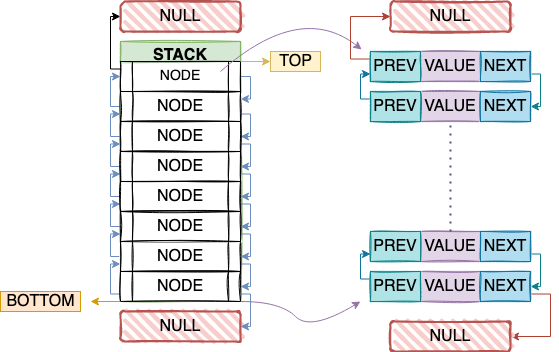

The diagram above was exported from draw.io. Its source (the exported page's mxGraphModel, read from the mxfile embedded in the PNG):
<mxGraphModel dx="827" dy="1140" grid="1" gridSize="10" guides="1" tooltips="1" connect="1" arrows="1" fold="1" page="1" pageScale="1" pageWidth="827" pageHeight="1169" math="0" shadow="0">
  <root>
    <mxCell id="0" />
    <mxCell id="1" parent="0" />
    <mxCell id="wJYBYxIQ4-bGB3c6zvKS-49" value="STACK" style="swimlane;sketch=1;fontSize=16;strokeWidth=0;align=center;fillColor=#d5e8d4;strokeColor=#82b366;" vertex="1" parent="1">
      <mxGeometry x="150" y="80" width="120" height="260" as="geometry" />
    </mxCell>
    <mxCell id="wJYBYxIQ4-bGB3c6zvKS-72" style="edgeStyle=orthogonalEdgeStyle;rounded=0;orthogonalLoop=1;jettySize=auto;html=1;exitX=1;exitY=0.5;exitDx=0;exitDy=0;entryX=1;entryY=0.25;entryDx=0;entryDy=0;fontSize=16;fillColor=#dae8fc;strokeColor=#6c8ebf;" edge="1" parent="wJYBYxIQ4-bGB3c6zvKS-49" source="wJYBYxIQ4-bGB3c6zvKS-50" target="wJYBYxIQ4-bGB3c6zvKS-51">
      <mxGeometry relative="1" as="geometry">
        <Array as="points">
          <mxPoint x="130" y="35" />
          <mxPoint x="130" y="58" />
        </Array>
      </mxGeometry>
    </mxCell>
    <mxCell id="wJYBYxIQ4-bGB3c6zvKS-50" value="NODE" style="shape=process;whiteSpace=wrap;html=1;backgroundOutline=1;sketch=1;fontSize=14;strokeWidth=0;align=center;" vertex="1" parent="wJYBYxIQ4-bGB3c6zvKS-49">
      <mxGeometry y="20" width="120" height="30" as="geometry" />
    </mxCell>
    <mxCell id="wJYBYxIQ4-bGB3c6zvKS-71" style="edgeStyle=orthogonalEdgeStyle;rounded=0;orthogonalLoop=1;jettySize=auto;html=1;exitX=1;exitY=0.75;exitDx=0;exitDy=0;entryX=1;entryY=0.5;entryDx=0;entryDy=0;fontSize=16;fillColor=#dae8fc;strokeColor=#6c8ebf;" edge="1" parent="wJYBYxIQ4-bGB3c6zvKS-49" source="wJYBYxIQ4-bGB3c6zvKS-51" target="wJYBYxIQ4-bGB3c6zvKS-57">
      <mxGeometry relative="1" as="geometry">
        <Array as="points">
          <mxPoint x="130" y="73" />
          <mxPoint x="130" y="95" />
        </Array>
      </mxGeometry>
    </mxCell>
    <mxCell id="wJYBYxIQ4-bGB3c6zvKS-83" style="edgeStyle=orthogonalEdgeStyle;rounded=0;orthogonalLoop=1;jettySize=auto;html=1;exitX=0;exitY=0.5;exitDx=0;exitDy=0;entryX=0;entryY=0.5;entryDx=0;entryDy=0;fontSize=16;fillColor=#dae8fc;strokeColor=#6c8ebf;" edge="1" parent="wJYBYxIQ4-bGB3c6zvKS-49" source="wJYBYxIQ4-bGB3c6zvKS-51" target="wJYBYxIQ4-bGB3c6zvKS-50">
      <mxGeometry relative="1" as="geometry">
        <Array as="points">
          <mxPoint x="-10" y="65" />
          <mxPoint x="-10" y="35" />
        </Array>
      </mxGeometry>
    </mxCell>
    <mxCell id="wJYBYxIQ4-bGB3c6zvKS-51" value="NODE" style="shape=process;whiteSpace=wrap;html=1;backgroundOutline=1;sketch=1;fontSize=16;strokeWidth=0;align=center;" vertex="1" parent="wJYBYxIQ4-bGB3c6zvKS-49">
      <mxGeometry y="50" width="120" height="30" as="geometry" />
    </mxCell>
    <mxCell id="wJYBYxIQ4-bGB3c6zvKS-73" style="edgeStyle=orthogonalEdgeStyle;rounded=0;orthogonalLoop=1;jettySize=auto;html=1;exitX=0;exitY=0.75;exitDx=0;exitDy=0;entryX=0;entryY=0.75;entryDx=0;entryDy=0;fontSize=16;fillColor=#dae8fc;strokeColor=#6c8ebf;" edge="1" parent="wJYBYxIQ4-bGB3c6zvKS-49" source="wJYBYxIQ4-bGB3c6zvKS-56" target="wJYBYxIQ4-bGB3c6zvKS-55">
      <mxGeometry relative="1" as="geometry">
        <Array as="points">
          <mxPoint x="-10" y="253" />
          <mxPoint x="-10" y="223" />
        </Array>
      </mxGeometry>
    </mxCell>
    <mxCell id="wJYBYxIQ4-bGB3c6zvKS-56" value="NODE" style="shape=process;whiteSpace=wrap;html=1;backgroundOutline=1;sketch=1;fontSize=16;strokeWidth=0;align=center;" vertex="1" parent="wJYBYxIQ4-bGB3c6zvKS-49">
      <mxGeometry y="230" width="120" height="30" as="geometry" />
    </mxCell>
    <mxCell id="wJYBYxIQ4-bGB3c6zvKS-63" style="edgeStyle=orthogonalEdgeStyle;rounded=0;orthogonalLoop=1;jettySize=auto;html=1;exitX=1;exitY=0.75;exitDx=0;exitDy=0;entryX=1;entryY=0.5;entryDx=0;entryDy=0;fontSize=16;fillColor=#dae8fc;strokeColor=#6c8ebf;" edge="1" parent="wJYBYxIQ4-bGB3c6zvKS-49" source="wJYBYxIQ4-bGB3c6zvKS-55" target="wJYBYxIQ4-bGB3c6zvKS-56">
      <mxGeometry relative="1" as="geometry">
        <Array as="points">
          <mxPoint x="130" y="223" />
          <mxPoint x="130" y="245" />
        </Array>
      </mxGeometry>
    </mxCell>
    <mxCell id="wJYBYxIQ4-bGB3c6zvKS-76" style="edgeStyle=orthogonalEdgeStyle;rounded=0;orthogonalLoop=1;jettySize=auto;html=1;exitX=0;exitY=0.5;exitDx=0;exitDy=0;entryX=0;entryY=0.75;entryDx=0;entryDy=0;fontSize=16;fillColor=#dae8fc;strokeColor=#6c8ebf;" edge="1" parent="wJYBYxIQ4-bGB3c6zvKS-49" source="wJYBYxIQ4-bGB3c6zvKS-55" target="wJYBYxIQ4-bGB3c6zvKS-54">
      <mxGeometry relative="1" as="geometry">
        <Array as="points">
          <mxPoint x="-10" y="215" />
          <mxPoint x="-10" y="193" />
        </Array>
      </mxGeometry>
    </mxCell>
    <mxCell id="wJYBYxIQ4-bGB3c6zvKS-55" value="NODE" style="shape=process;whiteSpace=wrap;html=1;backgroundOutline=1;sketch=1;fontSize=16;strokeWidth=0;align=center;" vertex="1" parent="wJYBYxIQ4-bGB3c6zvKS-49">
      <mxGeometry y="200" width="120" height="30" as="geometry" />
    </mxCell>
    <mxCell id="wJYBYxIQ4-bGB3c6zvKS-67" style="edgeStyle=orthogonalEdgeStyle;rounded=0;orthogonalLoop=1;jettySize=auto;html=1;exitX=1;exitY=0.75;exitDx=0;exitDy=0;entryX=1;entryY=0.5;entryDx=0;entryDy=0;fontSize=16;fillColor=#dae8fc;strokeColor=#6c8ebf;" edge="1" parent="wJYBYxIQ4-bGB3c6zvKS-49" source="wJYBYxIQ4-bGB3c6zvKS-54" target="wJYBYxIQ4-bGB3c6zvKS-55">
      <mxGeometry relative="1" as="geometry">
        <Array as="points">
          <mxPoint x="130" y="193" />
          <mxPoint x="130" y="215" />
        </Array>
      </mxGeometry>
    </mxCell>
    <mxCell id="wJYBYxIQ4-bGB3c6zvKS-77" style="edgeStyle=orthogonalEdgeStyle;rounded=0;orthogonalLoop=1;jettySize=auto;html=1;exitX=0;exitY=0.5;exitDx=0;exitDy=0;entryX=0;entryY=0.75;entryDx=0;entryDy=0;fontSize=16;fillColor=#dae8fc;strokeColor=#6c8ebf;" edge="1" parent="wJYBYxIQ4-bGB3c6zvKS-49" source="wJYBYxIQ4-bGB3c6zvKS-54" target="wJYBYxIQ4-bGB3c6zvKS-53">
      <mxGeometry relative="1" as="geometry">
        <Array as="points">
          <mxPoint x="-10" y="185" />
          <mxPoint x="-10" y="163" />
        </Array>
      </mxGeometry>
    </mxCell>
    <mxCell id="wJYBYxIQ4-bGB3c6zvKS-54" value="NODE" style="shape=process;whiteSpace=wrap;html=1;backgroundOutline=1;sketch=1;fontSize=16;strokeWidth=0;align=center;" vertex="1" parent="wJYBYxIQ4-bGB3c6zvKS-49">
      <mxGeometry y="170" width="120" height="30" as="geometry" />
    </mxCell>
    <mxCell id="wJYBYxIQ4-bGB3c6zvKS-68" style="edgeStyle=orthogonalEdgeStyle;rounded=0;orthogonalLoop=1;jettySize=auto;html=1;exitX=1;exitY=0.75;exitDx=0;exitDy=0;entryX=1;entryY=0.5;entryDx=0;entryDy=0;fontSize=16;fillColor=#dae8fc;strokeColor=#6c8ebf;" edge="1" parent="wJYBYxIQ4-bGB3c6zvKS-49" source="wJYBYxIQ4-bGB3c6zvKS-53" target="wJYBYxIQ4-bGB3c6zvKS-54">
      <mxGeometry relative="1" as="geometry">
        <Array as="points">
          <mxPoint x="130" y="163" />
          <mxPoint x="130" y="185" />
        </Array>
      </mxGeometry>
    </mxCell>
    <mxCell id="wJYBYxIQ4-bGB3c6zvKS-79" style="edgeStyle=orthogonalEdgeStyle;rounded=0;orthogonalLoop=1;jettySize=auto;html=1;exitX=0;exitY=0.5;exitDx=0;exitDy=0;entryX=0;entryY=0.75;entryDx=0;entryDy=0;fontSize=16;fillColor=#dae8fc;strokeColor=#6c8ebf;" edge="1" parent="wJYBYxIQ4-bGB3c6zvKS-49" source="wJYBYxIQ4-bGB3c6zvKS-53" target="wJYBYxIQ4-bGB3c6zvKS-58">
      <mxGeometry relative="1" as="geometry">
        <Array as="points">
          <mxPoint x="-10" y="155" />
          <mxPoint x="-10" y="133" />
        </Array>
      </mxGeometry>
    </mxCell>
    <mxCell id="wJYBYxIQ4-bGB3c6zvKS-53" value="NODE" style="shape=process;whiteSpace=wrap;html=1;backgroundOutline=1;sketch=1;fontSize=16;strokeWidth=0;align=center;" vertex="1" parent="wJYBYxIQ4-bGB3c6zvKS-49">
      <mxGeometry y="140" width="120" height="30" as="geometry" />
    </mxCell>
    <mxCell id="wJYBYxIQ4-bGB3c6zvKS-69" style="edgeStyle=orthogonalEdgeStyle;rounded=0;orthogonalLoop=1;jettySize=auto;html=1;exitX=1;exitY=0.75;exitDx=0;exitDy=0;entryX=1;entryY=0.5;entryDx=0;entryDy=0;fontSize=16;fillColor=#dae8fc;strokeColor=#6c8ebf;" edge="1" parent="wJYBYxIQ4-bGB3c6zvKS-49" source="wJYBYxIQ4-bGB3c6zvKS-58" target="wJYBYxIQ4-bGB3c6zvKS-53">
      <mxGeometry relative="1" as="geometry">
        <Array as="points">
          <mxPoint x="130" y="133" />
          <mxPoint x="130" y="155" />
        </Array>
      </mxGeometry>
    </mxCell>
    <mxCell id="wJYBYxIQ4-bGB3c6zvKS-81" style="edgeStyle=orthogonalEdgeStyle;rounded=0;orthogonalLoop=1;jettySize=auto;html=1;exitX=0;exitY=0.5;exitDx=0;exitDy=0;entryX=0;entryY=0.75;entryDx=0;entryDy=0;fontSize=16;fillColor=#dae8fc;strokeColor=#6c8ebf;" edge="1" parent="wJYBYxIQ4-bGB3c6zvKS-49" source="wJYBYxIQ4-bGB3c6zvKS-58" target="wJYBYxIQ4-bGB3c6zvKS-57">
      <mxGeometry relative="1" as="geometry">
        <Array as="points">
          <mxPoint x="-10" y="125" />
          <mxPoint x="-10" y="103" />
        </Array>
      </mxGeometry>
    </mxCell>
    <mxCell id="wJYBYxIQ4-bGB3c6zvKS-58" value="NODE" style="shape=process;whiteSpace=wrap;html=1;backgroundOutline=1;sketch=1;fontSize=16;strokeWidth=0;align=center;" vertex="1" parent="wJYBYxIQ4-bGB3c6zvKS-49">
      <mxGeometry y="110" width="120" height="30" as="geometry" />
    </mxCell>
    <mxCell id="wJYBYxIQ4-bGB3c6zvKS-70" style="edgeStyle=orthogonalEdgeStyle;rounded=0;orthogonalLoop=1;jettySize=auto;html=1;exitX=1;exitY=0.75;exitDx=0;exitDy=0;entryX=1;entryY=0.5;entryDx=0;entryDy=0;fontSize=16;fillColor=#dae8fc;strokeColor=#6c8ebf;" edge="1" parent="wJYBYxIQ4-bGB3c6zvKS-49" source="wJYBYxIQ4-bGB3c6zvKS-57" target="wJYBYxIQ4-bGB3c6zvKS-58">
      <mxGeometry relative="1" as="geometry">
        <Array as="points">
          <mxPoint x="130" y="103" />
          <mxPoint x="130" y="125" />
        </Array>
      </mxGeometry>
    </mxCell>
    <mxCell id="wJYBYxIQ4-bGB3c6zvKS-82" style="edgeStyle=orthogonalEdgeStyle;rounded=0;orthogonalLoop=1;jettySize=auto;html=1;exitX=0;exitY=0.5;exitDx=0;exitDy=0;entryX=0;entryY=0.75;entryDx=0;entryDy=0;fontSize=16;fillColor=#dae8fc;strokeColor=#6c8ebf;" edge="1" parent="wJYBYxIQ4-bGB3c6zvKS-49" source="wJYBYxIQ4-bGB3c6zvKS-57" target="wJYBYxIQ4-bGB3c6zvKS-51">
      <mxGeometry relative="1" as="geometry">
        <Array as="points">
          <mxPoint x="-10" y="95" />
          <mxPoint x="-10" y="73" />
        </Array>
      </mxGeometry>
    </mxCell>
    <mxCell id="wJYBYxIQ4-bGB3c6zvKS-57" value="NODE" style="shape=process;whiteSpace=wrap;html=1;backgroundOutline=1;sketch=1;fontSize=16;strokeWidth=0;align=center;" vertex="1" parent="wJYBYxIQ4-bGB3c6zvKS-49">
      <mxGeometry y="80" width="120" height="30" as="geometry" />
    </mxCell>
    <mxCell id="wJYBYxIQ4-bGB3c6zvKS-59" style="edgeStyle=orthogonalEdgeStyle;rounded=0;orthogonalLoop=1;jettySize=auto;html=1;exitX=0;exitY=0.25;exitDx=0;exitDy=0;fontSize=16;entryX=0;entryY=0.5;entryDx=0;entryDy=0;" edge="1" parent="1" source="wJYBYxIQ4-bGB3c6zvKS-50" target="wJYBYxIQ4-bGB3c6zvKS-60">
      <mxGeometry relative="1" as="geometry">
        <mxPoint x="130" y="70" as="targetPoint" />
        <Array as="points">
          <mxPoint x="140" y="108" />
          <mxPoint x="140" y="55" />
        </Array>
      </mxGeometry>
    </mxCell>
    <mxCell id="wJYBYxIQ4-bGB3c6zvKS-60" value="NULL" style="rounded=1;whiteSpace=wrap;html=1;strokeWidth=2;fillWeight=4;hachureGap=8;hachureAngle=45;fillColor=#f8cecc;sketch=1;fontSize=16;align=center;strokeColor=#b85450;" vertex="1" parent="1">
      <mxGeometry x="150" y="40" width="120" height="30" as="geometry" />
    </mxCell>
    <mxCell id="wJYBYxIQ4-bGB3c6zvKS-61" value="NULL" style="rounded=1;whiteSpace=wrap;html=1;strokeWidth=2;fillWeight=4;hachureGap=8;hachureAngle=45;fillColor=#f8cecc;sketch=1;fontSize=16;align=center;strokeColor=#b85450;" vertex="1" parent="1">
      <mxGeometry x="150" y="350" width="120" height="30" as="geometry" />
    </mxCell>
    <mxCell id="wJYBYxIQ4-bGB3c6zvKS-62" style="edgeStyle=orthogonalEdgeStyle;rounded=0;orthogonalLoop=1;jettySize=auto;html=1;exitX=1;exitY=0.75;exitDx=0;exitDy=0;fontSize=16;entryX=1;entryY=0.5;entryDx=0;entryDy=0;fillColor=#dae8fc;strokeColor=#6c8ebf;" edge="1" parent="1" source="wJYBYxIQ4-bGB3c6zvKS-56" target="wJYBYxIQ4-bGB3c6zvKS-61">
      <mxGeometry relative="1" as="geometry">
        <mxPoint x="290" y="370" as="targetPoint" />
        <Array as="points">
          <mxPoint x="280" y="333" />
          <mxPoint x="280" y="365" />
        </Array>
      </mxGeometry>
    </mxCell>
    <mxCell id="wJYBYxIQ4-bGB3c6zvKS-84" style="edgeStyle=orthogonalEdgeStyle;rounded=0;orthogonalLoop=1;jettySize=auto;html=1;exitX=1;exitY=0;exitDx=0;exitDy=0;fontSize=16;fillColor=#fff2cc;strokeColor=#d6b656;" edge="1" parent="1" source="wJYBYxIQ4-bGB3c6zvKS-50">
      <mxGeometry relative="1" as="geometry">
        <mxPoint x="300" y="100" as="targetPoint" />
      </mxGeometry>
    </mxCell>
    <mxCell id="wJYBYxIQ4-bGB3c6zvKS-85" value="TOP" style="text;html=1;align=center;verticalAlign=middle;resizable=0;points=[];autosize=1;strokeColor=#d6b656;fillColor=#fff2cc;fontSize=16;" vertex="1" parent="1">
      <mxGeometry x="300" y="90" width="50" height="20" as="geometry" />
    </mxCell>
    <mxCell id="wJYBYxIQ4-bGB3c6zvKS-89" value="BOTTOM" style="text;html=1;align=center;verticalAlign=middle;resizable=0;points=[];autosize=1;strokeColor=#d79b00;fillColor=#ffe6cc;fontSize=16;" vertex="1" parent="1">
      <mxGeometry x="30" y="330" width="80" height="20" as="geometry" />
    </mxCell>
    <mxCell id="wJYBYxIQ4-bGB3c6zvKS-90" style="edgeStyle=orthogonalEdgeStyle;rounded=0;orthogonalLoop=1;jettySize=auto;html=1;exitX=0;exitY=1;exitDx=0;exitDy=0;fontSize=16;fillColor=#ffe6cc;strokeColor=#d79b00;" edge="1" parent="1" source="wJYBYxIQ4-bGB3c6zvKS-56">
      <mxGeometry relative="1" as="geometry">
        <mxPoint x="120" y="340" as="targetPoint" />
      </mxGeometry>
    </mxCell>
    <mxCell id="wJYBYxIQ4-bGB3c6zvKS-92" value="" style="curved=1;endArrow=classic;html=1;rounded=0;fontSize=16;fillColor=#e1d5e7;strokeColor=#9673a6;entryX=0.031;entryY=-0.033;entryDx=0;entryDy=0;entryPerimeter=0;" edge="1" parent="1">
      <mxGeometry width="50" height="50" relative="1" as="geometry">
        <mxPoint x="250" y="110" as="sourcePoint" />
        <mxPoint x="391.1600000000001" y="88.01999999999998" as="targetPoint" />
        <Array as="points">
          <mxPoint x="330" y="40" />
        </Array>
      </mxGeometry>
    </mxCell>
    <mxCell id="wJYBYxIQ4-bGB3c6zvKS-101" value="VALUE" style="rounded=0;whiteSpace=wrap;html=1;sketch=1;fontSize=16;strokeWidth=0;align=center;fillColor=#e1d5e7;strokeColor=#9673a6;" vertex="1" parent="1">
      <mxGeometry x="450" y="90" width="60" height="30" as="geometry" />
    </mxCell>
    <mxCell id="wJYBYxIQ4-bGB3c6zvKS-123" style="edgeStyle=orthogonalEdgeStyle;rounded=0;orthogonalLoop=1;jettySize=auto;html=1;exitX=0;exitY=0.25;exitDx=0;exitDy=0;entryX=0;entryY=0.5;entryDx=0;entryDy=0;fontSize=16;fillColor=#fad9d5;strokeColor=#ae4132;" edge="1" parent="1" source="wJYBYxIQ4-bGB3c6zvKS-103" target="wJYBYxIQ4-bGB3c6zvKS-122">
      <mxGeometry relative="1" as="geometry" />
    </mxCell>
    <mxCell id="wJYBYxIQ4-bGB3c6zvKS-103" value="PREV" style="rounded=0;whiteSpace=wrap;html=1;sketch=1;fontSize=16;strokeWidth=0;align=center;fillColor=#b0e3e6;strokeColor=#0e8088;" vertex="1" parent="1">
      <mxGeometry x="400" y="90" width="50" height="30" as="geometry" />
    </mxCell>
    <mxCell id="wJYBYxIQ4-bGB3c6zvKS-119" style="edgeStyle=orthogonalEdgeStyle;rounded=0;orthogonalLoop=1;jettySize=auto;html=1;exitX=1;exitY=0.75;exitDx=0;exitDy=0;entryX=1;entryY=0.5;entryDx=0;entryDy=0;fontSize=16;fillColor=#b0e3e6;strokeColor=#0e8088;" edge="1" parent="1" source="wJYBYxIQ4-bGB3c6zvKS-104" target="wJYBYxIQ4-bGB3c6zvKS-107">
      <mxGeometry relative="1" as="geometry">
        <Array as="points">
          <mxPoint x="570" y="113" />
          <mxPoint x="570" y="145" />
        </Array>
      </mxGeometry>
    </mxCell>
    <mxCell id="wJYBYxIQ4-bGB3c6zvKS-104" value="NEXT" style="rounded=0;whiteSpace=wrap;html=1;sketch=1;fontSize=16;strokeWidth=0;align=center;fillColor=#b1ddf0;strokeColor=#10739e;" vertex="1" parent="1">
      <mxGeometry x="510" y="90" width="50" height="30" as="geometry" />
    </mxCell>
    <mxCell id="wJYBYxIQ4-bGB3c6zvKS-105" value="VALUE" style="rounded=0;whiteSpace=wrap;html=1;sketch=1;fontSize=16;strokeWidth=0;align=center;fillColor=#e1d5e7;strokeColor=#9673a6;" vertex="1" parent="1">
      <mxGeometry x="450" y="130" width="60" height="30" as="geometry" />
    </mxCell>
    <mxCell id="wJYBYxIQ4-bGB3c6zvKS-120" style="edgeStyle=orthogonalEdgeStyle;rounded=0;orthogonalLoop=1;jettySize=auto;html=1;exitX=0;exitY=0.25;exitDx=0;exitDy=0;entryX=0;entryY=0.75;entryDx=0;entryDy=0;fontSize=16;fillColor=#b1ddf0;strokeColor=#10739e;" edge="1" parent="1" source="wJYBYxIQ4-bGB3c6zvKS-106" target="wJYBYxIQ4-bGB3c6zvKS-103">
      <mxGeometry relative="1" as="geometry">
        <Array as="points">
          <mxPoint x="390" y="138" />
          <mxPoint x="390" y="113" />
        </Array>
      </mxGeometry>
    </mxCell>
    <mxCell id="wJYBYxIQ4-bGB3c6zvKS-106" value="PREV" style="rounded=0;whiteSpace=wrap;html=1;sketch=1;fontSize=16;strokeWidth=0;align=center;fillColor=#b0e3e6;strokeColor=#0e8088;" vertex="1" parent="1">
      <mxGeometry x="400" y="130" width="50" height="30" as="geometry" />
    </mxCell>
    <mxCell id="wJYBYxIQ4-bGB3c6zvKS-107" value="NEXT" style="rounded=0;whiteSpace=wrap;html=1;sketch=1;fontSize=16;strokeWidth=0;align=center;fillColor=#b1ddf0;strokeColor=#10739e;" vertex="1" parent="1">
      <mxGeometry x="510" y="130" width="50" height="30" as="geometry" />
    </mxCell>
    <mxCell id="wJYBYxIQ4-bGB3c6zvKS-108" value="VALUE" style="rounded=0;whiteSpace=wrap;html=1;sketch=1;fontSize=16;strokeWidth=0;align=center;fillColor=#e1d5e7;strokeColor=#9673a6;" vertex="1" parent="1">
      <mxGeometry x="450" y="270" width="60" height="30" as="geometry" />
    </mxCell>
    <mxCell id="wJYBYxIQ4-bGB3c6zvKS-109" value="PREV" style="rounded=0;whiteSpace=wrap;html=1;sketch=1;fontSize=16;strokeWidth=0;align=center;fillColor=#b0e3e6;strokeColor=#0e8088;" vertex="1" parent="1">
      <mxGeometry x="400" y="270" width="50" height="30" as="geometry" />
    </mxCell>
    <mxCell id="wJYBYxIQ4-bGB3c6zvKS-116" style="edgeStyle=orthogonalEdgeStyle;rounded=0;orthogonalLoop=1;jettySize=auto;html=1;exitX=1;exitY=0.75;exitDx=0;exitDy=0;entryX=1;entryY=0.5;entryDx=0;entryDy=0;fontSize=16;fillColor=#b0e3e6;strokeColor=#0e8088;" edge="1" parent="1" source="wJYBYxIQ4-bGB3c6zvKS-110" target="wJYBYxIQ4-bGB3c6zvKS-113">
      <mxGeometry relative="1" as="geometry">
        <Array as="points">
          <mxPoint x="570" y="293" />
          <mxPoint x="570" y="325" />
        </Array>
      </mxGeometry>
    </mxCell>
    <mxCell id="wJYBYxIQ4-bGB3c6zvKS-110" value="NEXT" style="rounded=0;whiteSpace=wrap;html=1;sketch=1;fontSize=16;strokeWidth=0;align=center;fillColor=#b1ddf0;strokeColor=#10739e;" vertex="1" parent="1">
      <mxGeometry x="510" y="270" width="50" height="30" as="geometry" />
    </mxCell>
    <mxCell id="wJYBYxIQ4-bGB3c6zvKS-111" value="VALUE" style="rounded=0;whiteSpace=wrap;html=1;sketch=1;fontSize=16;strokeWidth=0;align=center;fillColor=#e1d5e7;strokeColor=#9673a6;" vertex="1" parent="1">
      <mxGeometry x="450" y="310" width="60" height="30" as="geometry" />
    </mxCell>
    <mxCell id="wJYBYxIQ4-bGB3c6zvKS-118" style="edgeStyle=orthogonalEdgeStyle;rounded=0;orthogonalLoop=1;jettySize=auto;html=1;exitX=0;exitY=0.25;exitDx=0;exitDy=0;entryX=0;entryY=0.75;entryDx=0;entryDy=0;fontSize=16;fillColor=#b1ddf0;strokeColor=#10739e;" edge="1" parent="1" source="wJYBYxIQ4-bGB3c6zvKS-112" target="wJYBYxIQ4-bGB3c6zvKS-109">
      <mxGeometry relative="1" as="geometry">
        <Array as="points">
          <mxPoint x="390" y="318" />
          <mxPoint x="390" y="293" />
        </Array>
      </mxGeometry>
    </mxCell>
    <mxCell id="wJYBYxIQ4-bGB3c6zvKS-112" value="PREV" style="rounded=0;whiteSpace=wrap;html=1;sketch=1;fontSize=16;strokeWidth=0;align=center;fillColor=#b0e3e6;strokeColor=#0e8088;" vertex="1" parent="1">
      <mxGeometry x="400" y="310" width="50" height="30" as="geometry" />
    </mxCell>
    <mxCell id="wJYBYxIQ4-bGB3c6zvKS-117" style="edgeStyle=orthogonalEdgeStyle;rounded=0;orthogonalLoop=1;jettySize=auto;html=1;exitX=1;exitY=0.75;exitDx=0;exitDy=0;fontSize=16;entryX=1;entryY=0.5;entryDx=0;entryDy=0;fillColor=#fad9d5;strokeColor=#ae4132;" edge="1" parent="1" source="wJYBYxIQ4-bGB3c6zvKS-113" target="wJYBYxIQ4-bGB3c6zvKS-121">
      <mxGeometry relative="1" as="geometry">
        <mxPoint x="570" y="360" as="targetPoint" />
      </mxGeometry>
    </mxCell>
    <mxCell id="wJYBYxIQ4-bGB3c6zvKS-113" value="NEXT" style="rounded=0;whiteSpace=wrap;html=1;sketch=1;fontSize=16;strokeWidth=0;align=center;fillColor=#b1ddf0;strokeColor=#10739e;" vertex="1" parent="1">
      <mxGeometry x="510" y="310" width="50" height="30" as="geometry" />
    </mxCell>
    <mxCell id="wJYBYxIQ4-bGB3c6zvKS-114" value="" style="endArrow=none;dashed=1;html=1;dashPattern=1 3;strokeWidth=2;rounded=0;fontSize=16;entryX=0.5;entryY=1;entryDx=0;entryDy=0;exitX=0.5;exitY=0;exitDx=0;exitDy=0;fillColor=#d0cee2;strokeColor=#56517e;" edge="1" parent="1" source="wJYBYxIQ4-bGB3c6zvKS-108" target="wJYBYxIQ4-bGB3c6zvKS-105">
      <mxGeometry width="50" height="50" relative="1" as="geometry">
        <mxPoint x="350" y="540" as="sourcePoint" />
        <mxPoint x="400" y="490" as="targetPoint" />
      </mxGeometry>
    </mxCell>
    <mxCell id="wJYBYxIQ4-bGB3c6zvKS-115" value="" style="curved=1;endArrow=classic;html=1;rounded=0;fontSize=16;exitX=1;exitY=1;exitDx=0;exitDy=0;fillColor=#e1d5e7;strokeColor=#9673a6;" edge="1" parent="1" source="wJYBYxIQ4-bGB3c6zvKS-49">
      <mxGeometry width="50" height="50" relative="1" as="geometry">
        <mxPoint x="350" y="540" as="sourcePoint" />
        <mxPoint x="390" y="340" as="targetPoint" />
        <Array as="points">
          <mxPoint x="310" y="340" />
          <mxPoint x="340" y="370" />
        </Array>
      </mxGeometry>
    </mxCell>
    <mxCell id="wJYBYxIQ4-bGB3c6zvKS-121" value="NULL" style="rounded=1;whiteSpace=wrap;html=1;strokeWidth=2;fillWeight=4;hachureGap=8;hachureAngle=45;fillColor=#f8cecc;sketch=1;fontSize=16;align=center;strokeColor=#b85450;" vertex="1" parent="1">
      <mxGeometry x="420" y="360" width="120" height="30" as="geometry" />
    </mxCell>
    <mxCell id="wJYBYxIQ4-bGB3c6zvKS-122" value="NULL" style="rounded=1;whiteSpace=wrap;html=1;strokeWidth=2;fillWeight=4;hachureGap=8;hachureAngle=45;fillColor=#f8cecc;sketch=1;fontSize=16;align=center;strokeColor=#b85450;" vertex="1" parent="1">
      <mxGeometry x="420" y="40" width="120" height="30" as="geometry" />
    </mxCell>
  </root>
</mxGraphModel>